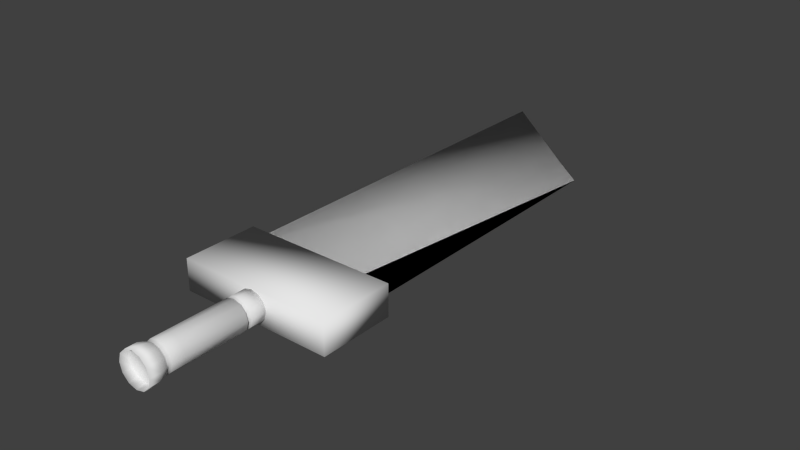 # Source: Blade.blend  (saved by Blender 2.73.0; exported with 4.5.12 LTS)
import bpy
from mathutils import Matrix  # noqa: F401  (used for matrix-valued properties, if any)

bpy.ops.wm.read_factory_settings(use_empty=True)
scene = bpy.context.scene
scene.name = 'Scene'

# ---- collections
col_collection_1 = bpy.data.collections.new('Collection 1'); scene.collection.children.link(col_collection_1)

# ---- world
world_world = bpy.data.worlds.new('World'); scene.world = world_world
world_world.color = (0.05088, 0.05088, 0.05088)
world_world.use_sun_shadow = False
world_world.sun_shadow_jitter_overblur = 0.0
world_world.cycles.sampling_method = 'MANUAL'
world_world.cycles.sample_map_resolution = 256

# ---- meshes
me_cylinder = bpy.data.meshes.new('Cylinder')
me_cylinder.from_pydata([(0.0, 0.0131, 0.0131), (0.0, -0.0008698, 0.0131), (0.006552, 0.0131, 0.01135), (0.006552, -0.0008698, 0.01135), (0.01135, 0.0131, 0.006552), (0.01135, -0.0008698, 0.006552), (0.0131, 0.0131, 0.0), (0.0131, -0.0008698, -1.146e-09), (0.01135, 0.0131, -0.006552), (0.01135, -0.0008698, -0.006552), (0.006552, 0.0131, -0.01135), (0.006552, -0.0008698, -0.01135), (1.979e-09, 0.0131, -0.0131), (1.979e-09, -0.0008698, -0.0131), (-0.006552, 0.0131, -0.01135), (-0.006552, -0.0008698, -0.01135), (-0.01135, 0.0131, -0.006552), (-0.01135, -0.0008698, -0.006552), (-0.0131, 0.0131, -5.519e-09), (-0.0131, -0.0008698, -6.665e-09), (-0.01135, 0.0131, 0.006552), (-0.01135, -0.0008698, 0.006552), (-0.006552, 0.0131, 0.01135), (-0.006552, -0.0008698, 0.01135), (3.997e-12, -0.004089, 0.0131), (0.006552, -0.004089, 0.01135), (0.01135, -0.004089, 0.006552), (0.0131, -0.004089, -1.286e-09), (0.01135, -0.004089, -0.006552), (0.006552, -0.004089, -0.01135), (1.982e-09, -0.004089, -0.0131), (-0.006552, -0.004089, -0.01135), (-0.01135, -0.004089, -0.006552), (-0.0131, -0.004089, -6.805e-09), (-0.01135, -0.004089, 0.006552), (-0.006552, -0.004089, 0.01135), (2.652e-10, -0.05844, 0.0131), (0.006552, -0.05844, 0.01135), (0.01135, -0.05844, 0.006552), (0.0131, -0.05844, -3.585e-09), (0.01135, -0.05844, -0.006552), (0.006552, -0.05844, -0.01135), (2.244e-09, -0.05844, -0.0131), (-0.006552, -0.05844, -0.01135), (-0.01135, -0.05844, -0.006552), (-0.0131, -0.05844, -9.104e-09), (-0.01135, -0.05844, 0.006552), (-0.006552, -0.05844, 0.01135), (1.15e-09, -0.06957, 0.0131), (0.006552, -0.06957, 0.01135), (0.01135, -0.06957, 0.006552), (0.0131, -0.06957, -4.071e-09), (0.01135, -0.06957, -0.006552), (0.006552, -0.06957, -0.01135), (3.128e-09, -0.06957, -0.0131), (-0.006552, -0.06957, -0.01135), (-0.01135, -0.06957, -0.006552), (-0.0131, -0.06957, -9.59e-09), (-0.01135, -0.06957, 0.006552), (-0.006552, -0.06957, 0.01135), (1.465e-09, -0.07354, 0.0131), (0.006552, -0.07354, 0.01135), (0.01135, -0.07354, 0.006552), (0.0131, -0.07354, -4.245e-09), (0.01135, -0.07354, -0.006552), (0.006552, -0.07354, -0.01135), (3.444e-09, -0.07354, -0.0131), (-0.006552, -0.07354, -0.01135), (-0.01135, -0.07354, -0.006552), (-0.0131, -0.07354, -9.764e-09), (-0.01135, -0.07354, 0.006552), (-0.006552, -0.07354, 0.01135), (2.137e-09, -0.082, 0.0131), (0.006552, -0.082, 0.01135), (0.01135, -0.082, 0.006552), (0.0131, -0.082, -4.615e-09), (0.01135, -0.082, -0.006552), (0.006552, -0.082, -0.01135), (4.116e-09, -0.082, -0.0131), (-0.006552, -0.082, -0.01135), (-0.01135, -0.082, -0.006552), (-0.0131, -0.082, -1.013e-08), (-0.01135, -0.082, 0.006552), (-0.006552, -0.082, 0.01135), (-5.437e-11, -0.002479, 0.01029), (-0.005144, -0.002479, 0.008909), (-0.008909, -0.002479, 0.005144), (-0.01029, -0.002479, -5.758e-09), (-0.008909, -0.002479, -0.005144), (-0.005144, -0.002479, -0.008909), (1.499e-09, -0.002479, -0.01029), (0.005144, -0.002479, -0.008909), (0.008909, -0.002479, -0.005144), (0.01029, -0.002479, -1.425e-09), (0.008909, -0.002479, 0.005144), (0.005144, -0.002479, 0.008909), (1.245e-09, -0.07156, 0.01155), (-0.005774, -0.07156, 0.01), (-0.01, -0.07156, 0.005774), (-0.01155, -0.07156, -9.147e-09), (-0.01, -0.07156, -0.005774), (-0.005774, -0.07156, -0.01), (2.989e-09, -0.07156, -0.01155), (0.005774, -0.07156, -0.01), (0.01, -0.07156, -0.005774), (0.01155, -0.07156, -4.283e-09), (0.01, -0.07156, 0.005774), (0.005774, -0.07156, 0.01), (1.526e-09, -0.07929, 0.01497), (0.007486, -0.07929, 0.01297), (0.01297, -0.07929, 0.007486), (0.01497, -0.07929, -4.092e-09), (0.01297, -0.07929, -0.007486), (0.007486, -0.07929, -0.01297), (3.786e-09, -0.07929, -0.01497), (-0.007486, -0.07929, -0.01297), (-0.01297, -0.07929, -0.007486), (-0.01497, -0.07929, -1.04e-08), (-0.01297, -0.07929, 0.007486), (-0.007486, -0.07929, 0.01297), (2.294e-09, -0.08895, 0.01497), (0.007486, -0.08895, 0.01297), (0.01297, -0.08895, 0.007486), (0.01497, -0.08895, -4.514e-09), (0.01297, -0.08895, -0.007486), (0.007486, -0.08895, -0.01297), (4.554e-09, -0.08895, -0.01497), (-0.007486, -0.08895, -0.01297), (-0.01297, -0.08895, -0.007486), (-0.01497, -0.08895, -1.082e-08), (-0.01297, -0.08895, 0.007486), (-0.007486, -0.08895, 0.01297), (-0.06713, 0.01241, -0.0135), (-0.06713, 0.0776, -0.0135), (0.06713, 0.0776, -0.0135), (0.06713, 0.01241, -0.0135), (-0.06713, 0.01241, 0.0135), (-0.06713, 0.0776, 0.0135), (0.06713, 0.0776, 0.0135), (0.06713, 0.01241, 0.0135)], [], [(0, 1, 3, 2), (2, 3, 5, 4), (4, 5, 7, 6), (6, 7, 9, 8), (8, 9, 11, 10), (10, 11, 13, 12), (12, 13, 15, 14), (14, 15, 17, 16), (16, 17, 19, 18), (18, 19, 21, 20), (84, 85, 35, 24), (22, 23, 1, 0), (20, 21, 23, 22), (0, 2, 4, 6, 8, 10, 12, 14, 16, 18, 20, 22), (24, 35, 47, 36), (85, 86, 34, 35), (86, 87, 33, 34), (87, 88, 32, 33), (88, 89, 31, 32), (89, 90, 30, 31), (90, 91, 29, 30), (91, 92, 28, 29), (92, 93, 27, 28), (93, 94, 26, 27), (94, 95, 25, 26), (95, 84, 24, 25), (36, 47, 59, 48), (35, 34, 46, 47), (34, 33, 45, 46), (33, 32, 44, 45), (32, 31, 43, 44), (31, 30, 42, 43), (30, 29, 41, 42), (29, 28, 40, 41), (28, 27, 39, 40), (27, 26, 38, 39), (26, 25, 37, 38), (25, 24, 36, 37), (96, 97, 71, 60), (47, 46, 58, 59), (46, 45, 57, 58), (45, 44, 56, 57), (44, 43, 55, 56), (43, 42, 54, 55), (42, 41, 53, 54), (41, 40, 52, 53), (40, 39, 51, 52), (39, 38, 50, 51), (38, 37, 49, 50), (37, 36, 48, 49), (71, 70, 118, 119), (97, 98, 70, 71), (98, 99, 69, 70), (99, 100, 68, 69), (100, 101, 67, 68), (101, 102, 66, 67), (102, 103, 65, 66), (103, 104, 64, 65), (104, 105, 63, 64), (105, 106, 62, 63), (106, 107, 61, 62), (107, 96, 60, 61), (73, 72, 83, 82, 81, 80, 79, 78, 77, 76, 75, 74), (80, 81, 129, 128), (62, 61, 109, 110), (82, 83, 131, 130), (73, 74, 122, 121), (64, 63, 111, 112), (75, 76, 124, 123), (66, 65, 113, 114), (68, 67, 115, 116), (77, 78, 126, 125), (70, 69, 117, 118), (79, 80, 128, 127), (3, 1, 84, 95), (5, 3, 95, 94), (7, 5, 94, 93), (9, 7, 93, 92), (11, 9, 92, 91), (13, 11, 91, 90), (15, 13, 90, 89), (17, 15, 89, 88), (19, 17, 88, 87), (21, 19, 87, 86), (23, 21, 86, 85), (1, 23, 85, 84), (49, 48, 96, 107), (50, 49, 107, 106), (51, 50, 106, 105), (52, 51, 105, 104), (53, 52, 104, 103), (54, 53, 103, 102), (55, 54, 102, 101), (56, 55, 101, 100), (57, 56, 100, 99), (58, 57, 99, 98), (59, 58, 98, 97), (48, 59, 97, 96), (108, 119, 131, 120), (119, 118, 130, 131), (118, 117, 129, 130), (117, 116, 128, 129), (116, 115, 127, 128), (115, 114, 126, 127), (114, 113, 125, 126), (113, 112, 124, 125), (112, 111, 123, 124), (111, 110, 122, 123), (110, 109, 121, 122), (109, 108, 120, 121), (78, 79, 127, 126), (69, 68, 116, 117), (76, 77, 125, 124), (67, 66, 114, 115), (65, 64, 112, 113), (74, 75, 123, 122), (83, 72, 120, 131), (63, 62, 110, 111), (72, 73, 121, 120), (81, 82, 130, 129), (61, 60, 108, 109), (60, 71, 119, 108), (136, 137, 133, 132), (137, 138, 134, 133), (138, 139, 135, 134), (139, 136, 132, 135), (132, 133, 134, 135), (139, 138, 137, 136)])
me_cylinder.polygons.foreach_set('use_smooth', [True] * 128)
_uv = me_cylinder.uv_layers.new(name='UVMap')
_uv.uv.foreach_set('vector', [0.5613, 0.8736, 0.5613, 0.8098, 0.5846, 0.8099, 0.5846, 0.8736, 0.5878, 0.8098, 0.538, 0.8097, 0.5379, 0.7878, 0.5877, 0.7879, 0.5877, 0.7879, 0.5379, 0.7878, 0.5379, 0.7579, 0.5877, 0.7581, 0.5877, 0.7581, 0.5379, 0.7579, 0.538, 0.728, 0.5878, 0.7282, 0.3018, 0.728, 0.3516, 0.728, 0.3517, 0.7499, 0.3019, 0.7499, 0.3019, 0.7499, 0.3517, 0.7499, 0.3518, 0.7798, 0.3019, 0.7798, 0.3019, 0.7798, 0.3518, 0.7798, 0.3517, 0.8097, 0.3019, 0.8097, 0.3019, 0.8097, 0.3517, 0.8097, 0.3516, 0.8316, 0.3018, 0.8316, 0.6378, 0.8097, 0.5879, 0.8098, 0.5878, 0.7799, 0.6377, 0.7798, 0.6377, 0.7798, 0.5878, 0.7799, 0.5878, 0.75, 0.6377, 0.7499, 0.2212, 0.7979, 0.2307, 0.819, 0.2236, 0.828, 0.2115, 0.8012, 0.5379, 0.8736, 0.5379, 0.8099, 0.5613, 0.8098, 0.5613, 0.8736, 0.6377, 0.7499, 0.5878, 0.75, 0.5879, 0.7282, 0.6378, 0.728, 0.6161, 0.628, 0.6282, 0.6548, 0.6282, 0.6858, 0.6161, 0.7126, 0.5951, 0.728, 0.571, 0.728, 0.55, 0.7126, 0.5379, 0.6858, 0.5379, 0.6548, 0.55, 0.628, 0.571, 0.6125, 0.5951, 0.6125, 0.4383, 0.6126, 0.4616, 0.6125, 0.4616, 0.8605, 0.4383, 0.8606, 0.2307, 0.819, 0.2471, 0.8311, 0.2445, 0.8435, 0.2236, 0.828, 0.2471, 0.8311, 0.2661, 0.8311, 0.2687, 0.8435, 0.2445, 0.8435, 0.2661, 0.8311, 0.2826, 0.819, 0.2897, 0.828, 0.2687, 0.8435, 0.2826, 0.819, 0.2921, 0.7979, 0.3018, 0.8012, 0.2897, 0.828, 0.2921, 0.7979, 0.2921, 0.7736, 0.3018, 0.7703, 0.3018, 0.8012, 0.2921, 0.7736, 0.2826, 0.7526, 0.2897, 0.7435, 0.3018, 0.7703, 0.2826, 0.7526, 0.2661, 0.7404, 0.2687, 0.728, 0.2897, 0.7435, 0.2661, 0.7404, 0.2471, 0.7404, 0.2445, 0.728, 0.2687, 0.728, 0.2471, 0.7404, 0.2307, 0.7526, 0.2236, 0.7435, 0.2445, 0.728, 0.2307, 0.7526, 0.2212, 0.7736, 0.2115, 0.7703, 0.2236, 0.7435, 0.2212, 0.7736, 0.2212, 0.7979, 0.2115, 0.8012, 0.2115, 0.7703, 0.4383, 0.8606, 0.4616, 0.8605, 0.4616, 0.9113, 0.4383, 0.9113, 0.4707, 0.6125, 0.4878, 0.6127, 0.4878, 0.8607, 0.4707, 0.8605, 0.4878, 0.6127, 0.5112, 0.6128, 0.5112, 0.8607, 0.4878, 0.8607, 0.5112, 0.6128, 0.5346, 0.6127, 0.5346, 0.8607, 0.5112, 0.8607, 0.6633, 0.0, 0.6804, 0.0001702, 0.6804, 0.2482, 0.6633, 0.248, 0.6804, 0.0001702, 0.7038, 0.0002326, 0.7038, 0.2482, 0.6804, 0.2482, 0.7038, 0.0002326, 0.7271, 0.0001702, 0.7271, 0.2482, 0.7038, 0.2482, 0.7271, 0.0001702, 0.7442, 1.782e-09, 0.7442, 0.248, 0.7271, 0.2482, 0.681, 0.3875, 0.7043, 0.3876, 0.7039, 0.6356, 0.6805, 0.6354, 0.7043, 0.3876, 0.7277, 0.3876, 0.7273, 0.6356, 0.7039, 0.6356, 0.7277, 0.3876, 0.7448, 0.3875, 0.7444, 0.6354, 0.7273, 0.6356, 0.4149, 0.6125, 0.4383, 0.6126, 0.4383, 0.8606, 0.4149, 0.8605, 0.4383, 0.9204, 0.4589, 0.9203, 0.4616, 0.9294, 0.4383, 0.9295, 0.4707, 0.8605, 0.4878, 0.8607, 0.4878, 0.9115, 0.4707, 0.9113, 0.4878, 0.8607, 0.5112, 0.8607, 0.5112, 0.9115, 0.4878, 0.9115, 0.5112, 0.8607, 0.5346, 0.8607, 0.5346, 0.9115, 0.5112, 0.9115, 0.6633, 0.248, 0.6804, 0.2482, 0.6804, 0.2989, 0.6633, 0.2987, 0.6804, 0.2482, 0.7038, 0.2482, 0.7038, 0.299, 0.6804, 0.2989, 0.7038, 0.2482, 0.7271, 0.2482, 0.7271, 0.2989, 0.7038, 0.299, 0.7271, 0.2482, 0.7442, 0.248, 0.7442, 0.2987, 0.7271, 0.2989, 0.6805, 0.6354, 0.7039, 0.6356, 0.7038, 0.6863, 0.6805, 0.6862, 0.7039, 0.6356, 0.7273, 0.6356, 0.7272, 0.6863, 0.7038, 0.6863, 0.7273, 0.6356, 0.7444, 0.6354, 0.7443, 0.6862, 0.7272, 0.6863, 0.4149, 0.8605, 0.4383, 0.8606, 0.4383, 0.9113, 0.4149, 0.9113, 0.4707, 0.9294, 0.4878, 0.9296, 0.4845, 0.9558, 0.465, 0.9557, 0.1979, 0.6453, 0.1979, 0.6726, 0.1925, 0.6744, 0.1925, 0.6435, 0.4906, 0.9205, 0.5112, 0.9205, 0.5112, 0.9296, 0.4878, 0.9296, 0.5112, 0.9205, 0.5318, 0.9205, 0.5346, 0.9296, 0.5112, 0.9296, 0.1979, 0.7035, 0.1979, 0.6763, 0.2033, 0.6744, 0.2033, 0.7054, 0.6832, 0.3079, 0.7038, 0.308, 0.7038, 0.3171, 0.6804, 0.317, 0.7038, 0.308, 0.7244, 0.3079, 0.7271, 0.317, 0.7038, 0.3171, 0.2033, 0.6416, 0.2033, 0.6144, 0.2086, 0.6125, 0.2086, 0.6435, 0.6832, 0.6952, 0.7038, 0.6953, 0.7038, 0.7045, 0.6804, 0.7043, 0.7038, 0.6953, 0.7244, 0.6953, 0.7272, 0.7045, 0.7038, 0.7045, 0.1925, 0.6416, 0.1925, 0.6144, 0.1979, 0.6125, 0.1979, 0.6435, 0.4177, 0.9203, 0.4383, 0.9204, 0.4383, 0.9295, 0.4149, 0.9294, 0.392, 0.6858, 0.3799, 0.7126, 0.359, 0.728, 0.3348, 0.728, 0.3139, 0.7126, 0.3018, 0.6858, 0.3018, 0.6548, 0.3139, 0.628, 0.3348, 0.6125, 0.359, 0.6125, 0.3799, 0.628, 0.392, 0.6548, 0.6283, 0.7017, 0.6282, 0.6718, 0.6529, 0.6717, 0.653, 0.7058, 0.3978, 0.9292, 0.4149, 0.9294, 0.4116, 0.9557, 0.392, 0.9555, 0.6282, 0.6419, 0.6283, 0.62, 0.653, 0.6125, 0.6529, 0.6375, 0.6823, 0.7823, 0.6824, 0.8042, 0.6576, 0.7998, 0.6575, 0.7748, 0.6804, 0.7043, 0.7038, 0.7045, 0.7038, 0.7307, 0.6771, 0.7306, 0.6824, 0.834, 0.6823, 0.8639, 0.6575, 0.8681, 0.6576, 0.834, 0.7038, 0.3171, 0.7271, 0.317, 0.7305, 0.3433, 0.7038, 0.3434, 0.6633, 0.3169, 0.6804, 0.317, 0.6771, 0.3433, 0.6575, 0.3431, 0.3518, 0.8171, 0.3518, 0.7872, 0.3765, 0.7872, 0.3766, 0.8213, 0.4878, 0.9296, 0.5112, 0.9296, 0.5112, 0.9559, 0.4845, 0.9558, 0.3518, 0.7573, 0.352, 0.7354, 0.3767, 0.728, 0.3766, 0.753, 0.2236, 0.7126, 0.2115, 0.6858, 0.2212, 0.6824, 0.2307, 0.7035, 0.2445, 0.728, 0.2236, 0.7126, 0.2307, 0.7035, 0.2471, 0.7156, 0.2687, 0.728, 0.2445, 0.728, 0.2471, 0.7156, 0.2661, 0.7156, 0.2897, 0.7126, 0.2687, 0.728, 0.2661, 0.7156, 0.2826, 0.7035, 0.3018, 0.6858, 0.2897, 0.7126, 0.2826, 0.7035, 0.2921, 0.6824, 0.3018, 0.6548, 0.3018, 0.6858, 0.2921, 0.6824, 0.2921, 0.6581, 0.2897, 0.628, 0.3018, 0.6548, 0.2921, 0.6581, 0.2826, 0.6371, 0.2687, 0.6125, 0.2897, 0.628, 0.2826, 0.6371, 0.2661, 0.6249, 0.2445, 0.6125, 0.2687, 0.6125, 0.2661, 0.6249, 0.2471, 0.6249, 0.2236, 0.628, 0.2445, 0.6125, 0.2471, 0.6249, 0.2307, 0.6371, 0.2115, 0.6548, 0.2236, 0.628, 0.2307, 0.6371, 0.2212, 0.6581, 0.2115, 0.6858, 0.2115, 0.6548, 0.2212, 0.6581, 0.2212, 0.6824, 0.4149, 0.9113, 0.4383, 0.9113, 0.4383, 0.9204, 0.4177, 0.9203, 0.1979, 0.6744, 0.1979, 0.7054, 0.1925, 0.7035, 0.1925, 0.6763, 0.7038, 0.6863, 0.7272, 0.6863, 0.7244, 0.6953, 0.7038, 0.6953, 0.6805, 0.6862, 0.7038, 0.6863, 0.7038, 0.6953, 0.6832, 0.6952, 0.2033, 0.6125, 0.2033, 0.6435, 0.1979, 0.6416, 0.1979, 0.6144, 0.7038, 0.299, 0.7271, 0.2989, 0.7244, 0.3079, 0.7038, 0.308, 0.6804, 0.2989, 0.7038, 0.299, 0.7038, 0.308, 0.6832, 0.3079, 0.2086, 0.6435, 0.2086, 0.6744, 0.2033, 0.6726, 0.2033, 0.6453, 0.5112, 0.9115, 0.5346, 0.9115, 0.5318, 0.9205, 0.5112, 0.9205, 0.4878, 0.9115, 0.5112, 0.9115, 0.5112, 0.9205, 0.4906, 0.9205, 0.1979, 0.6744, 0.1979, 0.6435, 0.2033, 0.6453, 0.2033, 0.6726, 0.4383, 0.9113, 0.4616, 0.9113, 0.4589, 0.9203, 0.4383, 0.9204, 0.4383, 0.9557, 0.465, 0.9557, 0.465, 0.9998, 0.4383, 0.9998, 0.465, 0.9557, 0.4845, 0.9558, 0.4845, 0.9999, 0.465, 0.9997, 0.4845, 0.9558, 0.5112, 0.9559, 0.5112, 1.0, 0.4845, 0.9999, 0.5112, 0.9559, 0.5379, 0.9558, 0.5379, 0.9999, 0.5112, 1.0, 0.6575, 0.3431, 0.6771, 0.3433, 0.6771, 0.3874, 0.6575, 0.3872, 0.6771, 0.3433, 0.7038, 0.3434, 0.7038, 0.3875, 0.6771, 0.3874, 0.7038, 0.3434, 0.7305, 0.3433, 0.7305, 0.3874, 0.7038, 0.3875, 0.7305, 0.3433, 0.75, 0.3431, 0.75, 0.3872, 0.7305, 0.3874, 0.6771, 0.7306, 0.7038, 0.7307, 0.7037, 0.7748, 0.677, 0.7747, 0.7038, 0.7307, 0.7305, 0.7307, 0.7304, 0.7748, 0.7037, 0.7748, 0.7305, 0.7307, 0.75, 0.7306, 0.7499, 0.7747, 0.7304, 0.7748, 0.4116, 0.9557, 0.4383, 0.9557, 0.4383, 0.9998, 0.4116, 0.9998, 0.3518, 0.7872, 0.3518, 0.7573, 0.3766, 0.753, 0.3765, 0.7872, 0.5112, 0.9296, 0.5346, 0.9296, 0.5379, 0.9558, 0.5112, 0.9559, 0.352, 0.839, 0.3518, 0.8171, 0.3766, 0.8213, 0.3767, 0.8463, 0.6804, 0.317, 0.7038, 0.3171, 0.7038, 0.3434, 0.6771, 0.3433, 0.6633, 0.7041, 0.6804, 0.7043, 0.6771, 0.7306, 0.6575, 0.7304, 0.6824, 0.8042, 0.6824, 0.834, 0.6576, 0.834, 0.6576, 0.7998, 0.5847, 0.8739, 0.5846, 0.844, 0.6094, 0.844, 0.6094, 0.8781, 0.7038, 0.7045, 0.7272, 0.7045, 0.7305, 0.7307, 0.7038, 0.7307, 0.5846, 0.844, 0.5847, 0.8141, 0.6094, 0.8098, 0.6094, 0.844, 0.6282, 0.6718, 0.6282, 0.6419, 0.6529, 0.6375, 0.6529, 0.6717, 0.4149, 0.9294, 0.4383, 0.9295, 0.4383, 0.9557, 0.4116, 0.9557, 0.4383, 0.9295, 0.4616, 0.9294, 0.465, 0.9557, 0.4383, 0.9557, 5.571e-09, 0.91, 0.0, 0.6125, 0.09627, 0.6125, 0.09627, 0.91, 0.465, 0.6125, 0.465, 0.0, 0.5612, 0.0, 0.5612, 0.6125, 0.1925, 0.6125, 0.1925, 0.91, 0.09627, 0.91, 0.09627, 0.6125, 0.6575, 0.0, 0.6575, 0.6125, 0.5612, 0.6125, 0.5612, 0.0, 0.2325, 0.0, 0.465, 0.0, 0.465, 0.6125, 0.2325, 0.6125, 0.0, 5.701e-08, 0.2325, 0.0, 0.2325, 0.6125, 5.292e-08, 0.6125])
me_cylinder.use_remesh_preserve_volume = False
me_cylinder.use_remesh_preserve_attributes = False
me_cylinder.use_mirror_vertex_groups = False
me_cylinder.update()
me_cube = bpy.data.meshes.new('Cube')
me_cube.from_pydata([(0.06082, 0.0849, 0.0001289), (0.06082, -0.1858, 0.0001289), (-0.06082, -0.1858, 0.006218), (-0.06082, 0.1858, 0.00254), (0.06082, 0.0849, -0.0001289), (0.06082, -0.1858, -0.0001289), (-0.06082, -0.1858, -0.006218), (-0.06082, 0.1858, -0.00254), (0.02562, 0.114, 5.266e-05), (0.02562, -0.1858, 0.0001289), (0.02562, 0.114, -5.266e-05), (0.02562, -0.1858, -0.0001289), (0.06082, 0.0849, 0.0001289), (0.06082, -0.1858, 0.0001289), (-0.06082, -0.1858, 0.006218), (-0.06082, 0.1858, 0.00254), (0.06082, 0.0849, -0.0001289), (0.06082, -0.1858, -0.0001289), (-0.06082, -0.1858, -0.006218), (-0.06082, 0.1858, -0.00254), (0.02562, 0.114, 5.266e-05), (0.02562, -0.1858, 0.0001289), (0.02562, 0.114, -5.266e-05), (0.02562, -0.1858, -0.0001289)], [], [(8, 9, 2, 3), (10, 7, 6, 11), (0, 4, 5, 1), (9, 11, 6, 2), (2, 6, 7, 3), (10, 8, 3, 7), (4, 0, 8, 10), (1, 5, 11, 9), (4, 10, 11, 5), (0, 1, 9, 8), (20, 15, 14, 21), (22, 23, 18, 19), (12, 13, 17, 16), (21, 14, 18, 23), (14, 15, 19, 18), (22, 19, 15, 20), (16, 22, 20, 12), (13, 21, 23, 17), (16, 17, 23, 22), (12, 20, 21, 13)])
me_cube.polygons.foreach_set('use_smooth', [True] * 20)
_uv = me_cube.uv_layers.new(name='UVMap')
_uv.uv.foreach_set('vector', [0.0, 0.0, 1.0, 0.0, 1.0, 1.0, 0.0, 1.0, 0.0, 0.0, 1.0, 0.0, 1.0, 1.0, 0.0, 1.0, 0.0, 0.0, 1.0, 0.0, 1.0, 1.0, 0.0, 1.0, 0.0, 0.0, 1.0, 0.0, 1.0, 1.0, 0.0, 1.0, 0.0, 0.0, 1.0, 0.0, 1.0, 1.0, 0.0, 1.0, 0.0, 0.0, 1.0, 0.0, 1.0, 1.0, 0.0, 1.0, 0.0, 0.0, 1.0, 0.0, 1.0, 1.0, 0.0, 1.0, 0.0, 0.0, 1.0, 0.0, 1.0, 1.0, 0.0, 1.0, 0.0, 0.0, 1.0, 0.0, 1.0, 1.0, 0.0, 1.0, 0.0, 0.0, 1.0, 0.0, 1.0, 1.0, 0.0, 1.0, 0.0, 0.0, 0.0, 1.0, 1.0, 1.0, 1.0, 0.0, 0.0, 0.0, 0.0, 1.0, 1.0, 1.0, 1.0, 0.0, 0.0, 0.0, 0.0, 1.0, 1.0, 1.0, 1.0, 0.0, 0.0, 0.0, 0.0, 1.0, 1.0, 1.0, 1.0, 0.0, 0.0, 0.0, 0.0, 1.0, 1.0, 1.0, 1.0, 0.0, 0.0, 0.0, 0.0, 1.0, 1.0, 1.0, 1.0, 0.0, 0.0, 0.0, 0.0, 1.0, 1.0, 1.0, 1.0, 0.0, 0.0, 0.0, 0.0, 1.0, 1.0, 1.0, 1.0, 0.0, 0.0, 0.0, 0.0, 1.0, 1.0, 1.0, 1.0, 0.0, 0.0, 0.0, 0.0, 1.0, 1.0, 1.0, 1.0, 0.0])
me_cube.use_remesh_preserve_volume = False
me_cube.use_remesh_preserve_attributes = False
me_cube.use_mirror_vertex_groups = False
me_cube.update()

# ---- objects
ob_bladehandle = bpy.data.objects.new('BladeHandle', me_cylinder)
ob_blade = bpy.data.objects.new('Blade', me_cube)

# ---- transforms, parenting, visibility, modifiers, constraints
ob_bladehandle.location = (0.0, 0.0, 0.01713)
ob_bladehandle.lineart.crease_threshold = 0.0
ob_blade.parent = ob_bladehandle
ob_blade.matrix_parent_inverse = Matrix(((1.0, 0.0, 0.0, 0.0), (0.0, 1.0, 0.0, 0.0), (0.0, 0.0, 1.0, -0.01713), (0.0, 0.0, 0.0, 1.0)))
ob_blade.location = (0.0, 0.2445, 0.01713)
ob_blade.lock_rotations_4d = False
ob_blade.empty_display_type = 'ARROWS'
ob_blade.lineart.crease_threshold = 0.0

# ---- collection membership
col_collection_1.objects.link(ob_bladehandle)
col_collection_1.objects.link(ob_blade)

# ---- scene / render settings (as saved in the file)
scene.frame_start = 1; scene.frame_end = 250; scene.frame_set(1)
scene.render.engine = 'BLENDER_EEVEE_NEXT'
scene.render.resolution_percentage = 50
scene.render.dither_intensity = 0.0
scene.cycles.use_denoising = False
scene.cycles.samples = 10
scene.cycles.sampling_pattern = 'TABULATED_SOBOL'
scene.cycles.light_sampling_threshold = 0.0
scene.cycles.use_adaptive_sampling = False
scene.cycles.use_light_tree = False
scene.cycles.blur_glossy = 0.0
scene.cycles.pixel_filter_type = 'GAUSSIAN'
scene.cycles.sample_clamp_indirect = 0.0
scene.view_settings.view_transform = 'Standard'
bpy.context.view_layer.update()

# ---- added for rendering (the .blend has no active camera and no usable light): camera, sun
cam_auto = bpy.data.cameras.new('AutoCamera')
cam_auto.lens = 50.0
cam_auto.sensor_width = 36.0
cam_auto.clip_end = 1000.0
ob_auto_camera = bpy.data.objects.new('AutoCamera', cam_auto)
scene.collection.objects.link(ob_auto_camera)
ob_auto_camera.location = (0.496976, -0.425706, 0.414715)
ob_auto_camera.rotation_euler = (1.09748, -7.21219e-08, 0.694738)
scene.camera = ob_auto_camera
light_auto_sun = bpy.data.lights.new('AutoSun', 'SUN')
light_auto_sun.energy = 3.0
light_auto_sun.angle = 0.0523599
ob_auto_sun = bpy.data.objects.new('AutoSun', light_auto_sun)
scene.collection.objects.link(ob_auto_sun)
ob_auto_sun.rotation_euler = (0.872665, 0.174533, 0.523599)
bpy.context.view_layer.update()
